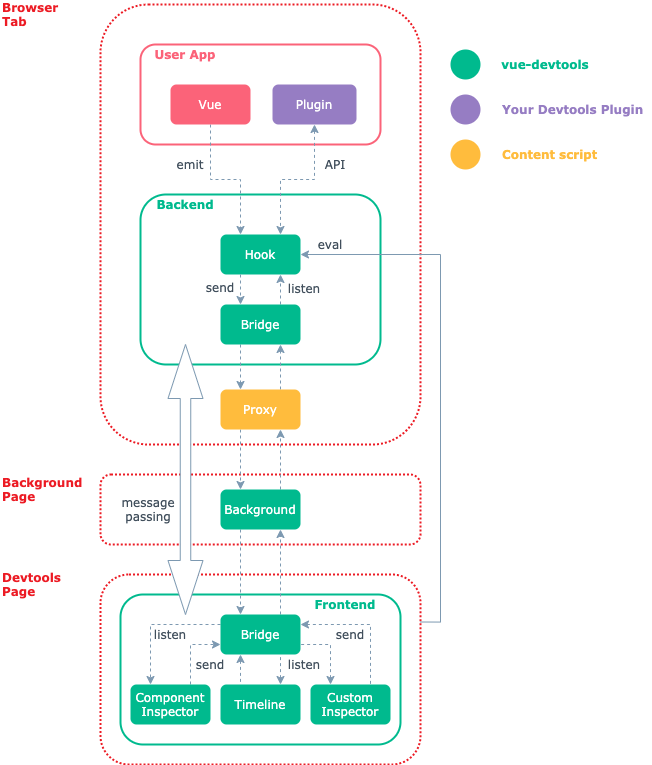

The diagram above was exported from draw.io. Its source (the exported page's mxGraphModel, read from the mxfile embedded in the PNG):
<mxGraphModel dx="1123" dy="631" grid="1" gridSize="10" guides="1" tooltips="1" connect="1" arrows="1" fold="1" page="1" pageScale="1" pageWidth="827" pageHeight="1169" math="0" shadow="0" extFonts="Robot^https://fonts.googleapis.com/css?family=Robot">
  <root>
    <mxCell id="0" />
    <mxCell id="1" parent="0" />
    <mxCell id="R2f2i1RAstM3EGEvZZy0-34" value="" style="rounded=1;whiteSpace=wrap;html=1;strokeWidth=2;fontFamily=Verdana;fontColor=#50C878;fillColor=none;dashed=1;dashPattern=1 1;strokeColor=#EC1B24;" vertex="1" parent="1">
      <mxGeometry x="200" y="770" width="320" height="190" as="geometry" />
    </mxCell>
    <mxCell id="R2f2i1RAstM3EGEvZZy0-71" value="" style="rounded=1;whiteSpace=wrap;html=1;strokeWidth=2;fontFamily=Verdana;strokeColor=#00BA8E;" vertex="1" parent="1">
      <mxGeometry x="220" y="790" width="280" height="150" as="geometry" />
    </mxCell>
    <mxCell id="R2f2i1RAstM3EGEvZZy0-32" value="" style="rounded=1;whiteSpace=wrap;html=1;strokeWidth=2;fontFamily=Verdana;fontColor=#50C878;fillColor=none;dashed=1;dashPattern=1 1;strokeColor=#EC1B24;" vertex="1" parent="1">
      <mxGeometry x="200" y="670" width="320" height="70" as="geometry" />
    </mxCell>
    <mxCell id="R2f2i1RAstM3EGEvZZy0-30" value="" style="rounded=1;whiteSpace=wrap;html=1;strokeWidth=2;fontFamily=Verdana;fontColor=#50C878;fillColor=none;dashed=1;dashPattern=1 1;strokeColor=#EC1B24;" vertex="1" parent="1">
      <mxGeometry x="200" y="200" width="320" height="440" as="geometry" />
    </mxCell>
    <mxCell id="R2f2i1RAstM3EGEvZZy0-8" value="" style="rounded=1;whiteSpace=wrap;html=1;strokeWidth=2;fontFamily=Verdana;strokeColor=#00BA8E;" vertex="1" parent="1">
      <mxGeometry x="240" y="390" width="240" height="170" as="geometry" />
    </mxCell>
    <mxCell id="R2f2i1RAstM3EGEvZZy0-1" value="" style="rounded=1;whiteSpace=wrap;html=1;strokeWidth=2;fontFamily=Verdana;strokeColor=#FB6379;" vertex="1" parent="1">
      <mxGeometry x="240" y="240" width="240" height="100" as="geometry" />
    </mxCell>
    <mxCell id="R2f2i1RAstM3EGEvZZy0-20" style="edgeStyle=orthogonalEdgeStyle;rounded=0;orthogonalLoop=1;jettySize=auto;html=1;exitX=0.5;exitY=1;exitDx=0;exitDy=0;entryX=0.25;entryY=0;entryDx=0;entryDy=0;fontFamily=Verdana;fontColor=#50C878;dashed=1;strokeColor=#7D99B1;" edge="1" parent="1" source="R2f2i1RAstM3EGEvZZy0-2" target="R2f2i1RAstM3EGEvZZy0-7">
      <mxGeometry relative="1" as="geometry" />
    </mxCell>
    <mxCell id="R2f2i1RAstM3EGEvZZy0-2" value="Vue" style="rounded=1;whiteSpace=wrap;html=1;strokeWidth=3;strokeColor=none;fontColor=#FFFFFF;fontFamily=Verdana;fillColor=#FB6379;" vertex="1" parent="1">
      <mxGeometry x="270" y="280" width="80" height="40" as="geometry" />
    </mxCell>
    <mxCell id="R2f2i1RAstM3EGEvZZy0-21" style="edgeStyle=orthogonalEdgeStyle;rounded=0;orthogonalLoop=1;jettySize=auto;html=1;exitX=0.5;exitY=1;exitDx=0;exitDy=0;dashed=1;fontFamily=Verdana;fontColor=#50C878;entryX=0.75;entryY=0;entryDx=0;entryDy=0;startArrow=classic;startFill=1;strokeColor=#7D99B1;" edge="1" parent="1" source="R2f2i1RAstM3EGEvZZy0-3" target="R2f2i1RAstM3EGEvZZy0-7">
      <mxGeometry relative="1" as="geometry" />
    </mxCell>
    <mxCell id="R2f2i1RAstM3EGEvZZy0-3" value="Plugin" style="rounded=1;whiteSpace=wrap;html=1;strokeWidth=3;strokeColor=none;fontColor=#FFFFFF;fontFamily=Verdana;fillColor=#967dc3;" vertex="1" parent="1">
      <mxGeometry x="372" y="280" width="84" height="40" as="geometry" />
    </mxCell>
    <mxCell id="R2f2i1RAstM3EGEvZZy0-5" value="User App" style="text;html=1;strokeColor=none;fillColor=none;align=center;verticalAlign=middle;whiteSpace=wrap;rounded=0;fontFamily=Verdana;fontStyle=1;fontColor=#FB6379;" vertex="1" parent="1">
      <mxGeometry x="240" y="240" width="90" height="20" as="geometry" />
    </mxCell>
    <mxCell id="R2f2i1RAstM3EGEvZZy0-23" style="edgeStyle=orthogonalEdgeStyle;rounded=0;orthogonalLoop=1;jettySize=auto;html=1;exitX=0.75;exitY=0;exitDx=0;exitDy=0;entryX=0.75;entryY=1;entryDx=0;entryDy=0;dashed=1;fontFamily=Verdana;fontColor=#50C878;strokeColor=#7D99B1;" edge="1" parent="1" source="R2f2i1RAstM3EGEvZZy0-6" target="R2f2i1RAstM3EGEvZZy0-7">
      <mxGeometry relative="1" as="geometry" />
    </mxCell>
    <mxCell id="R2f2i1RAstM3EGEvZZy0-25" style="edgeStyle=orthogonalEdgeStyle;rounded=0;orthogonalLoop=1;jettySize=auto;html=1;exitX=0.25;exitY=1;exitDx=0;exitDy=0;entryX=0.25;entryY=0;entryDx=0;entryDy=0;dashed=1;fontFamily=Verdana;fontColor=#50C878;strokeColor=#7D99B1;" edge="1" parent="1" source="R2f2i1RAstM3EGEvZZy0-6" target="R2f2i1RAstM3EGEvZZy0-11">
      <mxGeometry relative="1" as="geometry" />
    </mxCell>
    <mxCell id="R2f2i1RAstM3EGEvZZy0-6" value="Bridge" style="rounded=1;whiteSpace=wrap;html=1;strokeWidth=3;strokeColor=none;fontColor=#FFFFFF;fontFamily=Verdana;fillColor=#00ba8e;" vertex="1" parent="1">
      <mxGeometry x="320" y="500" width="80" height="40" as="geometry" />
    </mxCell>
    <mxCell id="R2f2i1RAstM3EGEvZZy0-22" style="edgeStyle=orthogonalEdgeStyle;rounded=0;orthogonalLoop=1;jettySize=auto;html=1;exitX=0.25;exitY=1;exitDx=0;exitDy=0;entryX=0.25;entryY=0;entryDx=0;entryDy=0;dashed=1;fontFamily=Verdana;fontColor=#50C878;strokeColor=#7D99B1;" edge="1" parent="1" source="R2f2i1RAstM3EGEvZZy0-7" target="R2f2i1RAstM3EGEvZZy0-6">
      <mxGeometry relative="1" as="geometry" />
    </mxCell>
    <mxCell id="R2f2i1RAstM3EGEvZZy0-7" value="Hook" style="rounded=1;whiteSpace=wrap;html=1;strokeWidth=3;strokeColor=none;fontColor=#FFFFFF;fontFamily=Verdana;fillColor=#00BA8E;" vertex="1" parent="1">
      <mxGeometry x="320" y="430" width="80" height="40" as="geometry" />
    </mxCell>
    <mxCell id="R2f2i1RAstM3EGEvZZy0-38" style="edgeStyle=orthogonalEdgeStyle;rounded=0;orthogonalLoop=1;jettySize=auto;html=1;exitX=0.75;exitY=0;exitDx=0;exitDy=0;entryX=0.75;entryY=1;entryDx=0;entryDy=0;dashed=1;fontFamily=Verdana;fontColor=#BE0023;strokeColor=#7D99B1;" edge="1" parent="1" source="R2f2i1RAstM3EGEvZZy0-10" target="R2f2i1RAstM3EGEvZZy0-12">
      <mxGeometry relative="1" as="geometry" />
    </mxCell>
    <mxCell id="R2f2i1RAstM3EGEvZZy0-76" style="edgeStyle=orthogonalEdgeStyle;rounded=0;orthogonalLoop=1;jettySize=auto;html=1;exitX=0;exitY=0.25;exitDx=0;exitDy=0;entryX=0.25;entryY=0;entryDx=0;entryDy=0;startArrow=none;startFill=0;fontFamily=Verdana;fontSize=10;fontColor=#FFBC3D;dashed=1;strokeColor=#7D99B1;" edge="1" parent="1" source="R2f2i1RAstM3EGEvZZy0-10" target="R2f2i1RAstM3EGEvZZy0-16">
      <mxGeometry relative="1" as="geometry" />
    </mxCell>
    <mxCell id="R2f2i1RAstM3EGEvZZy0-78" style="edgeStyle=orthogonalEdgeStyle;rounded=0;orthogonalLoop=1;jettySize=auto;html=1;exitX=0.25;exitY=1;exitDx=0;exitDy=0;entryX=0.25;entryY=0;entryDx=0;entryDy=0;dashed=1;startArrow=classic;startFill=1;fontFamily=Verdana;fontSize=10;fontColor=#FFBC3D;endArrow=none;endFill=0;strokeColor=#7D99B1;" edge="1" parent="1" source="R2f2i1RAstM3EGEvZZy0-10" target="R2f2i1RAstM3EGEvZZy0-73">
      <mxGeometry relative="1" as="geometry" />
    </mxCell>
    <mxCell id="R2f2i1RAstM3EGEvZZy0-80" style="edgeStyle=orthogonalEdgeStyle;rounded=0;orthogonalLoop=1;jettySize=auto;html=1;exitX=1;exitY=0.25;exitDx=0;exitDy=0;entryX=0.75;entryY=0;entryDx=0;entryDy=0;dashed=1;startArrow=classic;startFill=1;fontFamily=Verdana;fontSize=10;fontColor=#FFBC3D;endArrow=none;endFill=0;strokeColor=#7D99B1;" edge="1" parent="1" source="R2f2i1RAstM3EGEvZZy0-10" target="R2f2i1RAstM3EGEvZZy0-72">
      <mxGeometry relative="1" as="geometry" />
    </mxCell>
    <mxCell id="R2f2i1RAstM3EGEvZZy0-10" value="Bridge" style="rounded=1;whiteSpace=wrap;html=1;strokeWidth=3;strokeColor=none;fontColor=#FFFFFF;fontFamily=Verdana;fillColor=#00ba8e;" vertex="1" parent="1">
      <mxGeometry x="320" y="810" width="80" height="40" as="geometry" />
    </mxCell>
    <mxCell id="R2f2i1RAstM3EGEvZZy0-26" style="edgeStyle=orthogonalEdgeStyle;rounded=0;orthogonalLoop=1;jettySize=auto;html=1;exitX=0.75;exitY=0;exitDx=0;exitDy=0;entryX=0.75;entryY=1;entryDx=0;entryDy=0;dashed=1;fontFamily=Verdana;fontColor=#50C878;strokeColor=#7D99B1;" edge="1" parent="1" source="R2f2i1RAstM3EGEvZZy0-11" target="R2f2i1RAstM3EGEvZZy0-6">
      <mxGeometry relative="1" as="geometry" />
    </mxCell>
    <mxCell id="R2f2i1RAstM3EGEvZZy0-35" style="edgeStyle=orthogonalEdgeStyle;rounded=0;orthogonalLoop=1;jettySize=auto;html=1;exitX=0.25;exitY=1;exitDx=0;exitDy=0;entryX=0.25;entryY=0;entryDx=0;entryDy=0;dashed=1;fontFamily=Verdana;fontColor=#BE0023;strokeColor=#7D99B1;" edge="1" parent="1" source="R2f2i1RAstM3EGEvZZy0-11" target="R2f2i1RAstM3EGEvZZy0-12">
      <mxGeometry relative="1" as="geometry" />
    </mxCell>
    <mxCell id="R2f2i1RAstM3EGEvZZy0-11" value="Proxy" style="rounded=1;whiteSpace=wrap;html=1;strokeWidth=3;strokeColor=none;fontColor=#FFFFFF;fontFamily=Verdana;fillColor=#ffbc3d;" vertex="1" parent="1">
      <mxGeometry x="320" y="585" width="80" height="40" as="geometry" />
    </mxCell>
    <mxCell id="R2f2i1RAstM3EGEvZZy0-36" style="edgeStyle=orthogonalEdgeStyle;rounded=0;orthogonalLoop=1;jettySize=auto;html=1;exitX=0.75;exitY=0;exitDx=0;exitDy=0;entryX=0.75;entryY=1;entryDx=0;entryDy=0;dashed=1;fontFamily=Verdana;fontColor=#BE0023;strokeColor=#7D99B1;" edge="1" parent="1" source="R2f2i1RAstM3EGEvZZy0-12" target="R2f2i1RAstM3EGEvZZy0-11">
      <mxGeometry relative="1" as="geometry" />
    </mxCell>
    <mxCell id="R2f2i1RAstM3EGEvZZy0-37" style="edgeStyle=orthogonalEdgeStyle;rounded=0;orthogonalLoop=1;jettySize=auto;html=1;exitX=0.25;exitY=1;exitDx=0;exitDy=0;entryX=0.25;entryY=0;entryDx=0;entryDy=0;dashed=1;fontFamily=Verdana;fontColor=#BE0023;strokeColor=#7D99B1;" edge="1" parent="1" source="R2f2i1RAstM3EGEvZZy0-12" target="R2f2i1RAstM3EGEvZZy0-10">
      <mxGeometry relative="1" as="geometry" />
    </mxCell>
    <mxCell id="R2f2i1RAstM3EGEvZZy0-12" value="Background" style="rounded=1;whiteSpace=wrap;html=1;strokeWidth=3;strokeColor=none;fontColor=#FFFFFF;fontFamily=Verdana;fillColor=#00ba8e;" vertex="1" parent="1">
      <mxGeometry x="320" y="685" width="80" height="40" as="geometry" />
    </mxCell>
    <mxCell id="R2f2i1RAstM3EGEvZZy0-13" value="Backend" style="text;html=1;strokeColor=none;fillColor=none;align=center;verticalAlign=middle;whiteSpace=wrap;rounded=0;fontFamily=Verdana;fontStyle=1;fontColor=#00BA8E;" vertex="1" parent="1">
      <mxGeometry x="240" y="390" width="90" height="20" as="geometry" />
    </mxCell>
    <mxCell id="R2f2i1RAstM3EGEvZZy0-77" style="edgeStyle=orthogonalEdgeStyle;rounded=0;orthogonalLoop=1;jettySize=auto;html=1;exitX=0.75;exitY=0;exitDx=0;exitDy=0;entryX=0;entryY=0.75;entryDx=0;entryDy=0;dashed=1;startArrow=none;startFill=0;fontFamily=Verdana;fontSize=10;fontColor=#FFBC3D;strokeColor=#7D99B1;" edge="1" parent="1" source="R2f2i1RAstM3EGEvZZy0-16" target="R2f2i1RAstM3EGEvZZy0-10">
      <mxGeometry relative="1" as="geometry" />
    </mxCell>
    <mxCell id="R2f2i1RAstM3EGEvZZy0-16" value="Component&lt;br&gt;Inspector" style="rounded=1;whiteSpace=wrap;html=1;strokeWidth=3;strokeColor=none;fontColor=#FFFFFF;fontFamily=Verdana;fillColor=#00ba8e;" vertex="1" parent="1">
      <mxGeometry x="230" y="880" width="80" height="40" as="geometry" />
    </mxCell>
    <mxCell id="R2f2i1RAstM3EGEvZZy0-31" value="Browser&lt;br&gt;Tab" style="text;html=1;strokeColor=none;fillColor=none;align=left;verticalAlign=middle;whiteSpace=wrap;rounded=0;fontFamily=Verdana;fontStyle=1;fontColor=#EC1B24;" vertex="1" parent="1">
      <mxGeometry x="100" y="200" width="90" height="20" as="geometry" />
    </mxCell>
    <mxCell id="R2f2i1RAstM3EGEvZZy0-33" value="Background&lt;br&gt;Page" style="text;html=1;strokeColor=none;fillColor=none;align=left;verticalAlign=middle;whiteSpace=wrap;rounded=0;fontFamily=Verdana;fontStyle=1;fontColor=#EC1B24;" vertex="1" parent="1">
      <mxGeometry x="100" y="675" width="90" height="20" as="geometry" />
    </mxCell>
    <mxCell id="R2f2i1RAstM3EGEvZZy0-40" value="emit" style="text;html=1;strokeColor=none;fillColor=none;align=center;verticalAlign=middle;whiteSpace=wrap;rounded=0;dashed=1;dashPattern=1 1;fontFamily=Verdana;fontColor=#414F5C;" vertex="1" parent="1">
      <mxGeometry x="270" y="350" width="40" height="20" as="geometry" />
    </mxCell>
    <mxCell id="R2f2i1RAstM3EGEvZZy0-41" value="API" style="text;html=1;strokeColor=none;fillColor=none;align=center;verticalAlign=middle;whiteSpace=wrap;rounded=0;dashed=1;dashPattern=1 1;fontFamily=Verdana;fontColor=#414F5C;" vertex="1" parent="1">
      <mxGeometry x="380" y="350" width="110" height="20" as="geometry" />
    </mxCell>
    <mxCell id="R2f2i1RAstM3EGEvZZy0-43" value="send" style="text;html=1;fillColor=none;align=center;verticalAlign=middle;whiteSpace=wrap;rounded=0;dashed=1;dashPattern=1 1;fontFamily=Verdana;fontColor=#414F5C;" vertex="1" parent="1">
      <mxGeometry x="300" y="473" width="40" height="20" as="geometry" />
    </mxCell>
    <mxCell id="R2f2i1RAstM3EGEvZZy0-44" value="listen" style="text;html=1;strokeColor=none;fillColor=none;align=center;verticalAlign=middle;whiteSpace=wrap;rounded=0;dashed=1;dashPattern=1 1;fontFamily=Verdana;fontColor=#414F5C;" vertex="1" parent="1">
      <mxGeometry x="384" y="474" width="40" height="20" as="geometry" />
    </mxCell>
    <mxCell id="R2f2i1RAstM3EGEvZZy0-45" value="send" style="text;html=1;strokeColor=none;fillColor=none;align=center;verticalAlign=middle;whiteSpace=wrap;rounded=0;dashed=1;dashPattern=1 1;fontFamily=Verdana;fontColor=#414F5C;" vertex="1" parent="1">
      <mxGeometry x="290" y="850" width="40" height="20" as="geometry" />
    </mxCell>
    <mxCell id="R2f2i1RAstM3EGEvZZy0-46" value="message passing" style="text;html=1;strokeColor=none;fillColor=none;align=center;verticalAlign=middle;whiteSpace=wrap;rounded=0;dashed=1;dashPattern=1 1;fontFamily=Verdana;fontColor=#414F5C;" vertex="1" parent="1">
      <mxGeometry x="227.5" y="695" width="40" height="20" as="geometry" />
    </mxCell>
    <mxCell id="R2f2i1RAstM3EGEvZZy0-50" value="" style="shape=doubleArrow;direction=south;whiteSpace=wrap;html=1;strokeWidth=1;fontFamily=Verdana;fontColor=#000000;align=left;strokeColor=#7D99B1;" vertex="1" parent="1">
      <mxGeometry x="267.5" y="540" width="35" height="270" as="geometry" />
    </mxCell>
    <mxCell id="R2f2i1RAstM3EGEvZZy0-54" value="listen" style="text;html=1;strokeColor=none;fillColor=none;align=center;verticalAlign=middle;whiteSpace=wrap;rounded=0;dashed=1;dashPattern=1 1;fontFamily=Verdana;fontColor=#414F5C;" vertex="1" parent="1">
      <mxGeometry x="250" y="820" width="40" height="20" as="geometry" />
    </mxCell>
    <mxCell id="R2f2i1RAstM3EGEvZZy0-55" value="Devtools&lt;br&gt;Page" style="text;html=1;strokeColor=none;fillColor=none;align=left;verticalAlign=middle;whiteSpace=wrap;rounded=0;fontFamily=Verdana;fontStyle=1;fontColor=#EC1B24;" vertex="1" parent="1">
      <mxGeometry x="100" y="770" width="90" height="20" as="geometry" />
    </mxCell>
    <mxCell id="R2f2i1RAstM3EGEvZZy0-59" style="edgeStyle=orthogonalEdgeStyle;rounded=0;orthogonalLoop=1;jettySize=auto;html=1;exitX=1;exitY=0.25;exitDx=0;exitDy=0;fontFamily=Verdana;fontColor=#000000;strokeColor=#7D99B1;" edge="1" parent="1" source="R2f2i1RAstM3EGEvZZy0-34">
      <mxGeometry relative="1" as="geometry">
        <mxPoint x="400" y="450" as="targetPoint" />
        <Array as="points">
          <mxPoint x="540" y="818" />
          <mxPoint x="540" y="450" />
        </Array>
      </mxGeometry>
    </mxCell>
    <mxCell id="R2f2i1RAstM3EGEvZZy0-60" value="eval" style="text;html=1;strokeColor=none;fillColor=none;align=center;verticalAlign=middle;whiteSpace=wrap;rounded=0;dashed=1;dashPattern=1 1;fontFamily=Verdana;fontColor=#414F5C;" vertex="1" parent="1">
      <mxGeometry x="410" y="430" width="40" height="20" as="geometry" />
    </mxCell>
    <mxCell id="R2f2i1RAstM3EGEvZZy0-62" value="" style="ellipse;whiteSpace=wrap;html=1;aspect=fixed;strokeWidth=2;fontFamily=Verdana;fontColor=#000000;align=left;strokeColor=none;fillColor=#00ba8e;" vertex="1" parent="1">
      <mxGeometry x="550" y="245" width="30" height="30" as="geometry" />
    </mxCell>
    <mxCell id="R2f2i1RAstM3EGEvZZy0-63" value="vue-devtools" style="text;html=1;strokeColor=none;fillColor=none;align=center;verticalAlign=middle;whiteSpace=wrap;rounded=0;fontFamily=Verdana;fontStyle=1;fontColor=#00BA8E;" vertex="1" parent="1">
      <mxGeometry x="600" y="250" width="90" height="20" as="geometry" />
    </mxCell>
    <mxCell id="R2f2i1RAstM3EGEvZZy0-65" value="" style="ellipse;whiteSpace=wrap;html=1;aspect=fixed;strokeWidth=2;fontFamily=Verdana;fontColor=#000000;align=left;strokeColor=none;fillColor=#967DC3;" vertex="1" parent="1">
      <mxGeometry x="550" y="290" width="30" height="30" as="geometry" />
    </mxCell>
    <mxCell id="R2f2i1RAstM3EGEvZZy0-66" value="Your Devtools Plugin" style="text;html=1;strokeColor=none;fillColor=none;align=left;verticalAlign=middle;whiteSpace=wrap;rounded=0;fontFamily=Verdana;fontStyle=1;fontColor=#967DC3;" vertex="1" parent="1">
      <mxGeometry x="600" y="295" width="150" height="20" as="geometry" />
    </mxCell>
    <mxCell id="R2f2i1RAstM3EGEvZZy0-67" value="" style="ellipse;whiteSpace=wrap;html=1;aspect=fixed;strokeWidth=2;fontFamily=Verdana;fontColor=#000000;align=left;strokeColor=none;fillColor=#FFBC3D;" vertex="1" parent="1">
      <mxGeometry x="550" y="335" width="30" height="30" as="geometry" />
    </mxCell>
    <mxCell id="R2f2i1RAstM3EGEvZZy0-68" value="Content script" style="text;html=1;strokeColor=none;fillColor=none;align=left;verticalAlign=middle;whiteSpace=wrap;rounded=0;fontFamily=Verdana;fontStyle=1;fontColor=#FFBC3D;" vertex="1" parent="1">
      <mxGeometry x="600" y="340" width="150" height="20" as="geometry" />
    </mxCell>
    <mxCell id="R2f2i1RAstM3EGEvZZy0-81" style="edgeStyle=orthogonalEdgeStyle;rounded=0;orthogonalLoop=1;jettySize=auto;html=1;exitX=0.25;exitY=0;exitDx=0;exitDy=0;entryX=1;entryY=0.75;entryDx=0;entryDy=0;dashed=1;startArrow=classic;startFill=1;fontFamily=Verdana;fontSize=10;fontColor=#FFBC3D;endArrow=none;endFill=0;strokeColor=#7D99B1;" edge="1" parent="1" source="R2f2i1RAstM3EGEvZZy0-72" target="R2f2i1RAstM3EGEvZZy0-10">
      <mxGeometry relative="1" as="geometry" />
    </mxCell>
    <mxCell id="R2f2i1RAstM3EGEvZZy0-72" value="Custom&lt;br&gt;Inspector" style="rounded=1;whiteSpace=wrap;html=1;strokeWidth=3;strokeColor=none;fontColor=#FFFFFF;fontFamily=Verdana;fillColor=#00ba8e;" vertex="1" parent="1">
      <mxGeometry x="410" y="880" width="80" height="40" as="geometry" />
    </mxCell>
    <mxCell id="R2f2i1RAstM3EGEvZZy0-79" style="edgeStyle=orthogonalEdgeStyle;rounded=0;orthogonalLoop=1;jettySize=auto;html=1;exitX=0.75;exitY=0;exitDx=0;exitDy=0;entryX=0.75;entryY=1;entryDx=0;entryDy=0;dashed=1;startArrow=classic;startFill=1;fontFamily=Verdana;fontSize=10;fontColor=#FFBC3D;endArrow=none;endFill=0;strokeColor=#7D99B1;" edge="1" parent="1" source="R2f2i1RAstM3EGEvZZy0-73" target="R2f2i1RAstM3EGEvZZy0-10">
      <mxGeometry relative="1" as="geometry" />
    </mxCell>
    <mxCell id="R2f2i1RAstM3EGEvZZy0-73" value="Timeline" style="rounded=1;whiteSpace=wrap;html=1;strokeWidth=3;strokeColor=none;fontColor=#FFFFFF;fontFamily=Verdana;fillColor=#00ba8e;" vertex="1" parent="1">
      <mxGeometry x="320" y="880" width="80" height="40" as="geometry" />
    </mxCell>
    <mxCell id="R2f2i1RAstM3EGEvZZy0-82" value="listen" style="text;html=1;strokeColor=none;fillColor=none;align=center;verticalAlign=middle;whiteSpace=wrap;rounded=0;dashed=1;dashPattern=1 1;fontFamily=Verdana;fontColor=#414F5C;" vertex="1" parent="1">
      <mxGeometry x="384" y="850" width="40" height="20" as="geometry" />
    </mxCell>
    <mxCell id="R2f2i1RAstM3EGEvZZy0-83" value="send" style="text;html=1;strokeColor=none;fillColor=none;align=center;verticalAlign=middle;whiteSpace=wrap;rounded=0;dashed=1;dashPattern=1 1;fontFamily=Verdana;fontColor=#414F5C;" vertex="1" parent="1">
      <mxGeometry x="430" y="820" width="40" height="20" as="geometry" />
    </mxCell>
    <mxCell id="R2f2i1RAstM3EGEvZZy0-85" value="Frontend" style="text;html=1;strokeColor=none;fillColor=none;align=center;verticalAlign=middle;whiteSpace=wrap;rounded=0;fontFamily=Verdana;fontStyle=1;fontColor=#00BA8E;" vertex="1" parent="1">
      <mxGeometry x="400" y="790" width="90" height="20" as="geometry" />
    </mxCell>
  </root>
</mxGraphModel>